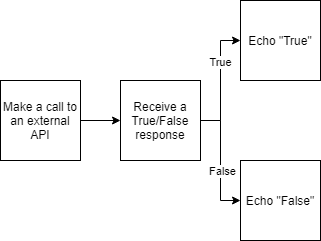

The diagram above was exported from draw.io. Its source (the exported page's mxGraphModel, read from the mxfile embedded in the PNG):
<mxGraphModel dx="1182" dy="732" grid="1" gridSize="10" guides="1" tooltips="1" connect="1" arrows="1" fold="1" page="1" pageScale="1" pageWidth="850" pageHeight="1100" math="0" shadow="0">
  <root>
    <mxCell id="0" />
    <mxCell id="1" parent="0" />
    <mxCell id="n4vU0fhm0i2vv2k2DA_o-3" value="" style="edgeStyle=orthogonalEdgeStyle;rounded=0;orthogonalLoop=1;jettySize=auto;html=1;" edge="1" parent="1" source="n4vU0fhm0i2vv2k2DA_o-1" target="n4vU0fhm0i2vv2k2DA_o-2">
      <mxGeometry relative="1" as="geometry" />
    </mxCell>
    <mxCell id="n4vU0fhm0i2vv2k2DA_o-1" value="Make a call to an external API" style="whiteSpace=wrap;html=1;aspect=fixed;" vertex="1" parent="1">
      <mxGeometry x="40" y="200" width="80" height="80" as="geometry" />
    </mxCell>
    <mxCell id="n4vU0fhm0i2vv2k2DA_o-6" style="edgeStyle=orthogonalEdgeStyle;rounded=0;orthogonalLoop=1;jettySize=auto;html=1;exitX=1;exitY=0.5;exitDx=0;exitDy=0;entryX=0;entryY=0.5;entryDx=0;entryDy=0;" edge="1" parent="1" source="n4vU0fhm0i2vv2k2DA_o-2" target="n4vU0fhm0i2vv2k2DA_o-4">
      <mxGeometry relative="1" as="geometry" />
    </mxCell>
    <mxCell id="n4vU0fhm0i2vv2k2DA_o-8" value="True" style="edgeLabel;html=1;align=center;verticalAlign=middle;resizable=0;points=[];" vertex="1" connectable="0" parent="n4vU0fhm0i2vv2k2DA_o-6">
      <mxGeometry x="0.3167" y="1" relative="1" as="geometry">
        <mxPoint as="offset" />
      </mxGeometry>
    </mxCell>
    <mxCell id="n4vU0fhm0i2vv2k2DA_o-7" style="edgeStyle=orthogonalEdgeStyle;rounded=0;orthogonalLoop=1;jettySize=auto;html=1;exitX=1;exitY=0.5;exitDx=0;exitDy=0;entryX=0;entryY=0.5;entryDx=0;entryDy=0;" edge="1" parent="1" source="n4vU0fhm0i2vv2k2DA_o-2" target="n4vU0fhm0i2vv2k2DA_o-5">
      <mxGeometry relative="1" as="geometry" />
    </mxCell>
    <mxCell id="n4vU0fhm0i2vv2k2DA_o-9" value="False" style="edgeLabel;html=1;align=center;verticalAlign=middle;resizable=0;points=[];" vertex="1" connectable="0" parent="n4vU0fhm0i2vv2k2DA_o-7">
      <mxGeometry x="0.1667" y="1" relative="1" as="geometry">
        <mxPoint as="offset" />
      </mxGeometry>
    </mxCell>
    <mxCell id="n4vU0fhm0i2vv2k2DA_o-2" value="Receive a True/False response" style="whiteSpace=wrap;html=1;aspect=fixed;" vertex="1" parent="1">
      <mxGeometry x="160" y="200" width="80" height="80" as="geometry" />
    </mxCell>
    <mxCell id="n4vU0fhm0i2vv2k2DA_o-4" value="Echo &quot;True&quot;" style="whiteSpace=wrap;html=1;aspect=fixed;" vertex="1" parent="1">
      <mxGeometry x="280" y="120" width="80" height="80" as="geometry" />
    </mxCell>
    <mxCell id="n4vU0fhm0i2vv2k2DA_o-5" value="Echo &quot;False&quot;" style="whiteSpace=wrap;html=1;aspect=fixed;" vertex="1" parent="1">
      <mxGeometry x="280" y="280" width="80" height="80" as="geometry" />
    </mxCell>
  </root>
</mxGraphModel>